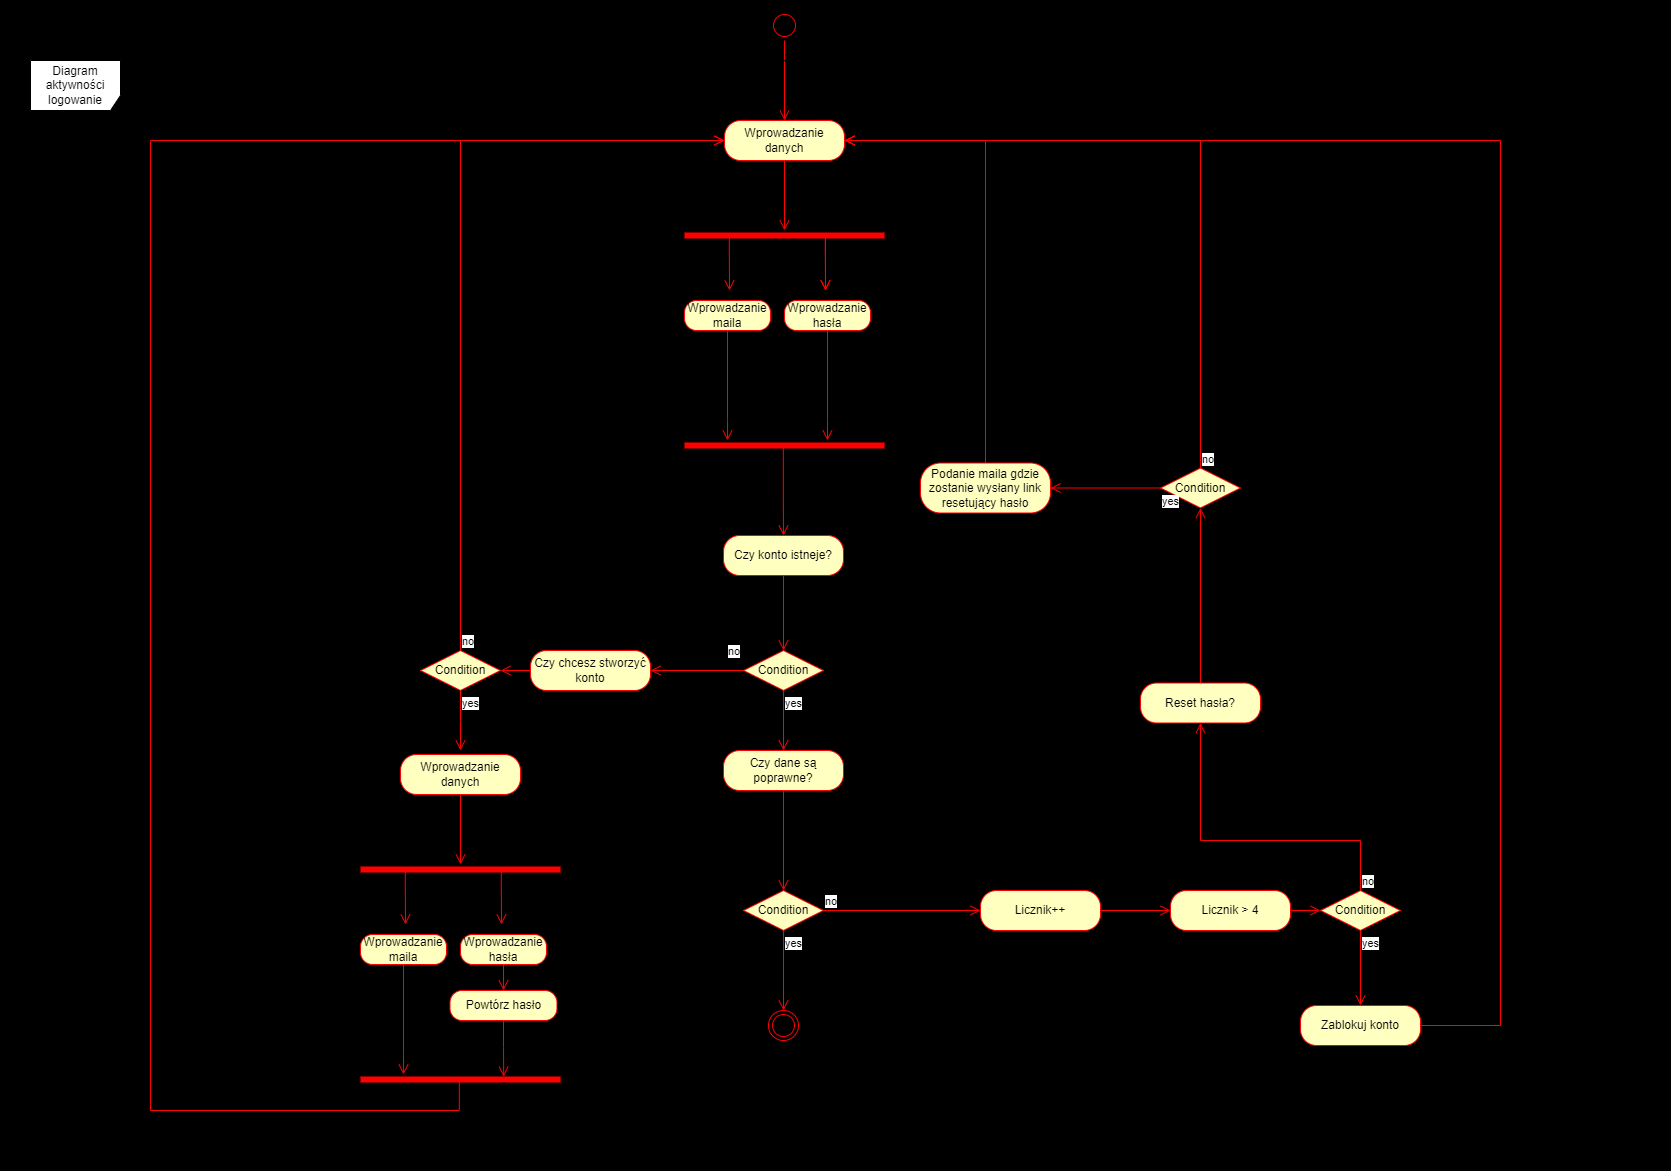

The diagram above was exported from draw.io. Its source (the exported page's mxGraphModel, read from the mxfile embedded in the PNG):
<mxGraphModel dx="4396" dy="1549" grid="1" gridSize="10" guides="1" tooltips="1" connect="1" arrows="1" fold="1" page="1" pageScale="1" pageWidth="827" pageHeight="1169" math="0" shadow="0">
  <root>
    <mxCell id="0" />
    <mxCell id="1" parent="0" />
    <mxCell id="l1xFN92VfryxVWRgULMg-77" value="" style="rounded=0;whiteSpace=wrap;html=1;fillColor=#000000;" vertex="1" parent="1">
      <mxGeometry x="-370" width="1670" height="1170" as="geometry" />
    </mxCell>
    <mxCell id="l1xFN92VfryxVWRgULMg-1" value="" style="ellipse;html=1;shape=startState;fillColor=#000000;strokeColor=#ff0000;" vertex="1" parent="1">
      <mxGeometry x="399" y="10" width="30" height="30" as="geometry" />
    </mxCell>
    <mxCell id="l1xFN92VfryxVWRgULMg-2" value="" style="edgeStyle=orthogonalEdgeStyle;html=1;verticalAlign=bottom;endArrow=open;endSize=8;strokeColor=#ff0000;rounded=0;" edge="1" source="l1xFN92VfryxVWRgULMg-1" parent="1" target="l1xFN92VfryxVWRgULMg-17">
      <mxGeometry relative="1" as="geometry">
        <mxPoint x="414" y="100" as="targetPoint" />
      </mxGeometry>
    </mxCell>
    <mxCell id="l1xFN92VfryxVWRgULMg-5" value="" style="shape=line;html=1;strokeWidth=6;strokeColor=#ff0000;" vertex="1" parent="1">
      <mxGeometry x="314" y="230" width="200" height="10" as="geometry" />
    </mxCell>
    <mxCell id="l1xFN92VfryxVWRgULMg-6" value="" style="edgeStyle=orthogonalEdgeStyle;html=1;verticalAlign=bottom;endArrow=open;endSize=8;strokeColor=#ff0000;rounded=0;exitX=0.224;exitY=0.708;exitDx=0;exitDy=0;exitPerimeter=0;" edge="1" source="l1xFN92VfryxVWRgULMg-5" parent="1">
      <mxGeometry relative="1" as="geometry">
        <mxPoint x="359" y="290" as="targetPoint" />
        <mxPoint x="360" y="200" as="sourcePoint" />
        <Array as="points">
          <mxPoint x="359" y="250" />
          <mxPoint x="359" y="270" />
        </Array>
      </mxGeometry>
    </mxCell>
    <mxCell id="l1xFN92VfryxVWRgULMg-9" value="" style="edgeStyle=orthogonalEdgeStyle;html=1;verticalAlign=bottom;endArrow=open;endSize=8;strokeColor=#ff0000;rounded=0;exitX=0.704;exitY=0.56;exitDx=0;exitDy=0;exitPerimeter=0;" edge="1" parent="1" source="l1xFN92VfryxVWRgULMg-5">
      <mxGeometry relative="1" as="geometry">
        <mxPoint x="455" y="290" as="targetPoint" />
        <mxPoint x="370" y="210" as="sourcePoint" />
        <Array as="points">
          <mxPoint x="455" y="290" />
        </Array>
      </mxGeometry>
    </mxCell>
    <mxCell id="l1xFN92VfryxVWRgULMg-10" value="" style="edgeStyle=orthogonalEdgeStyle;html=1;verticalAlign=bottom;endArrow=open;endSize=8;strokeColor=#ff0000;rounded=0;exitX=0.704;exitY=0.56;exitDx=0;exitDy=0;exitPerimeter=0;" edge="1" parent="1" source="l1xFN92VfryxVWRgULMg-5">
      <mxGeometry relative="1" as="geometry">
        <mxPoint x="455" y="290" as="targetPoint" />
        <mxPoint x="455" y="186" as="sourcePoint" />
        <Array as="points">
          <mxPoint x="455" y="250" />
          <mxPoint x="455" y="250" />
        </Array>
      </mxGeometry>
    </mxCell>
    <mxCell id="l1xFN92VfryxVWRgULMg-15" value="Wprowadzanie hasła" style="rounded=1;whiteSpace=wrap;html=1;arcSize=40;fontColor=#000000;fillColor=#ffffc0;strokeColor=#ff0000;" vertex="1" parent="1">
      <mxGeometry x="414" y="300" width="86" height="30" as="geometry" />
    </mxCell>
    <mxCell id="l1xFN92VfryxVWRgULMg-16" value="" style="edgeStyle=orthogonalEdgeStyle;html=1;verticalAlign=bottom;endArrow=open;endSize=8;strokeColor=#ff0000;rounded=0;" edge="1" parent="1" source="l1xFN92VfryxVWRgULMg-15" target="l1xFN92VfryxVWRgULMg-19">
      <mxGeometry relative="1" as="geometry">
        <mxPoint x="456.99" y="410" as="targetPoint" />
        <mxPoint x="440.00010101010093" y="340" as="sourcePoint" />
        <Array as="points">
          <mxPoint x="457" y="420" />
          <mxPoint x="457" y="420" />
        </Array>
      </mxGeometry>
    </mxCell>
    <mxCell id="l1xFN92VfryxVWRgULMg-17" value="Wprowadzanie danych" style="rounded=1;whiteSpace=wrap;html=1;arcSize=40;fontColor=#000000;fillColor=#ffffc0;strokeColor=#ff0000;" vertex="1" parent="1">
      <mxGeometry x="354" y="120" width="120" height="40" as="geometry" />
    </mxCell>
    <mxCell id="l1xFN92VfryxVWRgULMg-18" value="" style="edgeStyle=orthogonalEdgeStyle;html=1;verticalAlign=bottom;endArrow=open;endSize=8;strokeColor=#ff0000;rounded=0;" edge="1" source="l1xFN92VfryxVWRgULMg-17" parent="1" target="l1xFN92VfryxVWRgULMg-5">
      <mxGeometry relative="1" as="geometry">
        <mxPoint x="420" y="220" as="targetPoint" />
      </mxGeometry>
    </mxCell>
    <mxCell id="l1xFN92VfryxVWRgULMg-19" value="" style="shape=line;html=1;strokeWidth=6;strokeColor=#ff0000;" vertex="1" parent="1">
      <mxGeometry x="314" y="440" width="200" height="10" as="geometry" />
    </mxCell>
    <mxCell id="l1xFN92VfryxVWRgULMg-20" value="Wprowadzanie maila" style="rounded=1;whiteSpace=wrap;html=1;arcSize=40;fontColor=#000000;fillColor=#ffffc0;strokeColor=#ff0000;" vertex="1" parent="1">
      <mxGeometry x="314" y="300" width="86" height="30" as="geometry" />
    </mxCell>
    <mxCell id="l1xFN92VfryxVWRgULMg-21" value="" style="edgeStyle=orthogonalEdgeStyle;html=1;verticalAlign=bottom;endArrow=open;endSize=8;strokeColor=#ff0000;rounded=0;" edge="1" source="l1xFN92VfryxVWRgULMg-20" parent="1">
      <mxGeometry relative="1" as="geometry">
        <mxPoint x="357" y="440" as="targetPoint" />
        <mxPoint x="340.00010101010093" y="340" as="sourcePoint" />
        <Array as="points">
          <mxPoint x="357" y="420" />
          <mxPoint x="357" y="420" />
        </Array>
      </mxGeometry>
    </mxCell>
    <mxCell id="l1xFN92VfryxVWRgULMg-24" value="" style="edgeStyle=orthogonalEdgeStyle;html=1;verticalAlign=bottom;endArrow=open;endSize=8;strokeColor=#ff0000;rounded=0;exitX=0.494;exitY=0.683;exitDx=0;exitDy=0;exitPerimeter=0;" edge="1" parent="1" source="l1xFN92VfryxVWRgULMg-19" target="l1xFN92VfryxVWRgULMg-28">
      <mxGeometry relative="1" as="geometry">
        <mxPoint x="413" y="530" as="targetPoint" />
        <mxPoint x="413" y="460" as="sourcePoint" />
        <Array as="points" />
      </mxGeometry>
    </mxCell>
    <mxCell id="l1xFN92VfryxVWRgULMg-25" value="Condition" style="rhombus;whiteSpace=wrap;html=1;fontColor=#000000;fillColor=#ffffc0;strokeColor=#ff0000;" vertex="1" parent="1">
      <mxGeometry x="373" y="650" width="80" height="40" as="geometry" />
    </mxCell>
    <mxCell id="l1xFN92VfryxVWRgULMg-26" value="no" style="edgeStyle=orthogonalEdgeStyle;html=1;align=left;verticalAlign=bottom;endArrow=open;endSize=8;strokeColor=#ff0000;rounded=0;exitX=0;exitY=0.5;exitDx=0;exitDy=0;" edge="1" source="l1xFN92VfryxVWRgULMg-25" parent="1" target="l1xFN92VfryxVWRgULMg-34">
      <mxGeometry x="-0.6242" y="-10" relative="1" as="geometry">
        <mxPoint x="300" y="670" as="targetPoint" />
        <Array as="points" />
        <mxPoint as="offset" />
      </mxGeometry>
    </mxCell>
    <mxCell id="l1xFN92VfryxVWRgULMg-27" value="yes" style="edgeStyle=orthogonalEdgeStyle;html=1;align=left;verticalAlign=top;endArrow=open;endSize=8;strokeColor=#ff0000;rounded=0;" edge="1" source="l1xFN92VfryxVWRgULMg-25" parent="1" target="l1xFN92VfryxVWRgULMg-36">
      <mxGeometry x="-1" relative="1" as="geometry">
        <mxPoint x="414" y="740" as="targetPoint" />
        <Array as="points" />
      </mxGeometry>
    </mxCell>
    <mxCell id="l1xFN92VfryxVWRgULMg-28" value="Czy konto istneje?" style="rounded=1;whiteSpace=wrap;html=1;arcSize=40;fontColor=#000000;fillColor=#ffffc0;strokeColor=#ff0000;" vertex="1" parent="1">
      <mxGeometry x="353" y="535" width="120" height="40" as="geometry" />
    </mxCell>
    <mxCell id="l1xFN92VfryxVWRgULMg-29" value="" style="edgeStyle=orthogonalEdgeStyle;html=1;verticalAlign=bottom;endArrow=open;endSize=8;strokeColor=#ff0000;rounded=0;entryX=0.5;entryY=0;entryDx=0;entryDy=0;" edge="1" source="l1xFN92VfryxVWRgULMg-28" parent="1" target="l1xFN92VfryxVWRgULMg-25">
      <mxGeometry relative="1" as="geometry">
        <mxPoint x="414" y="635" as="targetPoint" />
      </mxGeometry>
    </mxCell>
    <mxCell id="l1xFN92VfryxVWRgULMg-31" value="Condition" style="rhombus;whiteSpace=wrap;html=1;fontColor=#000000;fillColor=#ffffc0;strokeColor=#ff0000;" vertex="1" parent="1">
      <mxGeometry x="50" y="650" width="80" height="40" as="geometry" />
    </mxCell>
    <mxCell id="l1xFN92VfryxVWRgULMg-32" value="no" style="edgeStyle=orthogonalEdgeStyle;html=1;align=left;verticalAlign=bottom;endArrow=open;endSize=8;strokeColor=#ff0000;rounded=0;exitX=0.5;exitY=0;exitDx=0;exitDy=0;" edge="1" source="l1xFN92VfryxVWRgULMg-31" parent="1" target="l1xFN92VfryxVWRgULMg-17">
      <mxGeometry x="-1" relative="1" as="geometry">
        <mxPoint x="90" y="600" as="targetPoint" />
        <Array as="points">
          <mxPoint x="90" y="140" />
        </Array>
      </mxGeometry>
    </mxCell>
    <mxCell id="l1xFN92VfryxVWRgULMg-33" value="yes" style="edgeStyle=orthogonalEdgeStyle;html=1;align=left;verticalAlign=top;endArrow=open;endSize=8;strokeColor=#ff0000;rounded=0;" edge="1" source="l1xFN92VfryxVWRgULMg-31" parent="1">
      <mxGeometry x="-1" relative="1" as="geometry">
        <mxPoint x="90" y="750" as="targetPoint" />
      </mxGeometry>
    </mxCell>
    <mxCell id="l1xFN92VfryxVWRgULMg-34" value="Czy chcesz stworzyć konto" style="rounded=1;whiteSpace=wrap;html=1;arcSize=40;fontColor=#000000;fillColor=#ffffc0;strokeColor=#ff0000;" vertex="1" parent="1">
      <mxGeometry x="160" y="650" width="120" height="40" as="geometry" />
    </mxCell>
    <mxCell id="l1xFN92VfryxVWRgULMg-35" value="" style="edgeStyle=orthogonalEdgeStyle;html=1;verticalAlign=bottom;endArrow=open;endSize=8;strokeColor=#ff0000;rounded=0;" edge="1" source="l1xFN92VfryxVWRgULMg-34" parent="1" target="l1xFN92VfryxVWRgULMg-31">
      <mxGeometry relative="1" as="geometry">
        <mxPoint x="130" y="670" as="targetPoint" />
      </mxGeometry>
    </mxCell>
    <mxCell id="l1xFN92VfryxVWRgULMg-36" value="Czy dane są poprawne?" style="rounded=1;whiteSpace=wrap;html=1;arcSize=40;fontColor=#000000;fillColor=#ffffc0;strokeColor=#ff0000;" vertex="1" parent="1">
      <mxGeometry x="353" y="750" width="120" height="40" as="geometry" />
    </mxCell>
    <mxCell id="l1xFN92VfryxVWRgULMg-37" value="" style="edgeStyle=orthogonalEdgeStyle;html=1;verticalAlign=bottom;endArrow=open;endSize=8;strokeColor=#ff0000;rounded=0;" edge="1" source="l1xFN92VfryxVWRgULMg-36" parent="1" target="l1xFN92VfryxVWRgULMg-38">
      <mxGeometry relative="1" as="geometry">
        <mxPoint x="413" y="880" as="targetPoint" />
        <Array as="points" />
      </mxGeometry>
    </mxCell>
    <mxCell id="l1xFN92VfryxVWRgULMg-38" value="Condition" style="rhombus;whiteSpace=wrap;html=1;fontColor=#000000;fillColor=#ffffc0;strokeColor=#ff0000;" vertex="1" parent="1">
      <mxGeometry x="373" y="890" width="80" height="40" as="geometry" />
    </mxCell>
    <mxCell id="l1xFN92VfryxVWRgULMg-39" value="no" style="edgeStyle=orthogonalEdgeStyle;html=1;align=left;verticalAlign=bottom;endArrow=open;endSize=8;strokeColor=#ff0000;rounded=0;" edge="1" source="l1xFN92VfryxVWRgULMg-38" parent="1" target="l1xFN92VfryxVWRgULMg-63">
      <mxGeometry x="-1" relative="1" as="geometry">
        <mxPoint x="600" y="910" as="targetPoint" />
      </mxGeometry>
    </mxCell>
    <mxCell id="l1xFN92VfryxVWRgULMg-40" value="yes" style="edgeStyle=orthogonalEdgeStyle;html=1;align=left;verticalAlign=top;endArrow=open;endSize=8;strokeColor=#ff0000;rounded=0;" edge="1" source="l1xFN92VfryxVWRgULMg-38" parent="1" target="l1xFN92VfryxVWRgULMg-42">
      <mxGeometry x="-1" relative="1" as="geometry">
        <mxPoint x="413" y="990" as="targetPoint" />
      </mxGeometry>
    </mxCell>
    <mxCell id="l1xFN92VfryxVWRgULMg-42" value="" style="ellipse;html=1;shape=endState;fillColor=#000000;strokeColor=#ff0000;" vertex="1" parent="1">
      <mxGeometry x="398" y="1010" width="30" height="30" as="geometry" />
    </mxCell>
    <mxCell id="l1xFN92VfryxVWRgULMg-43" value="Reset hasła?" style="rounded=1;whiteSpace=wrap;html=1;arcSize=40;fontColor=#000000;fillColor=#ffffc0;strokeColor=#ff0000;" vertex="1" parent="1">
      <mxGeometry x="770" y="682.5" width="120" height="40" as="geometry" />
    </mxCell>
    <mxCell id="l1xFN92VfryxVWRgULMg-44" value="" style="edgeStyle=orthogonalEdgeStyle;html=1;verticalAlign=bottom;endArrow=open;endSize=8;strokeColor=#ff0000;rounded=0;" edge="1" source="l1xFN92VfryxVWRgULMg-43" parent="1" target="l1xFN92VfryxVWRgULMg-45">
      <mxGeometry relative="1" as="geometry">
        <mxPoint x="830" y="587.5" as="targetPoint" />
      </mxGeometry>
    </mxCell>
    <mxCell id="l1xFN92VfryxVWRgULMg-45" value="Condition" style="rhombus;whiteSpace=wrap;html=1;fontColor=#000000;fillColor=#ffffc0;strokeColor=#ff0000;" vertex="1" parent="1">
      <mxGeometry x="790" y="467.5" width="80" height="40" as="geometry" />
    </mxCell>
    <mxCell id="l1xFN92VfryxVWRgULMg-46" value="no" style="edgeStyle=orthogonalEdgeStyle;html=1;align=left;verticalAlign=bottom;endArrow=open;endSize=8;strokeColor=#ff0000;rounded=0;" edge="1" source="l1xFN92VfryxVWRgULMg-45" parent="1" target="l1xFN92VfryxVWRgULMg-17">
      <mxGeometry x="-1" relative="1" as="geometry">
        <mxPoint x="830" y="420" as="targetPoint" />
        <Array as="points">
          <mxPoint x="830" y="140" />
        </Array>
      </mxGeometry>
    </mxCell>
    <mxCell id="l1xFN92VfryxVWRgULMg-47" value="yes" style="edgeStyle=orthogonalEdgeStyle;html=1;align=left;verticalAlign=top;endArrow=open;endSize=8;strokeColor=#ff0000;rounded=0;" edge="1" source="l1xFN92VfryxVWRgULMg-45" parent="1" target="l1xFN92VfryxVWRgULMg-48">
      <mxGeometry x="-1" relative="1" as="geometry">
        <mxPoint x="690" y="487.5" as="targetPoint" />
      </mxGeometry>
    </mxCell>
    <mxCell id="l1xFN92VfryxVWRgULMg-48" value="Podanie maila gdzie zostanie wysłany link resetujący hasło" style="rounded=1;whiteSpace=wrap;html=1;arcSize=40;fontColor=#000000;fillColor=#ffffc0;strokeColor=#ff0000;" vertex="1" parent="1">
      <mxGeometry x="550" y="462.5" width="130" height="50" as="geometry" />
    </mxCell>
    <mxCell id="l1xFN92VfryxVWRgULMg-49" value="" style="edgeStyle=orthogonalEdgeStyle;html=1;verticalAlign=bottom;endArrow=open;endSize=8;strokeColor=#ff0000;rounded=0;" edge="1" source="l1xFN92VfryxVWRgULMg-48" parent="1" target="l1xFN92VfryxVWRgULMg-17">
      <mxGeometry relative="1" as="geometry">
        <mxPoint x="615" y="387.5" as="targetPoint" />
        <Array as="points">
          <mxPoint x="615" y="140" />
        </Array>
      </mxGeometry>
    </mxCell>
    <mxCell id="l1xFN92VfryxVWRgULMg-50" value="" style="shape=line;html=1;strokeWidth=6;strokeColor=#ff0000;" vertex="1" parent="1">
      <mxGeometry x="-10" y="864" width="200" height="10" as="geometry" />
    </mxCell>
    <mxCell id="l1xFN92VfryxVWRgULMg-51" value="" style="edgeStyle=orthogonalEdgeStyle;html=1;verticalAlign=bottom;endArrow=open;endSize=8;strokeColor=#ff0000;rounded=0;exitX=0.224;exitY=0.708;exitDx=0;exitDy=0;exitPerimeter=0;" edge="1" parent="1" source="l1xFN92VfryxVWRgULMg-50">
      <mxGeometry relative="1" as="geometry">
        <mxPoint x="35" y="924" as="targetPoint" />
        <mxPoint x="36" y="834" as="sourcePoint" />
        <Array as="points">
          <mxPoint x="35" y="884" />
          <mxPoint x="35" y="904" />
        </Array>
      </mxGeometry>
    </mxCell>
    <mxCell id="l1xFN92VfryxVWRgULMg-52" value="" style="edgeStyle=orthogonalEdgeStyle;html=1;verticalAlign=bottom;endArrow=open;endSize=8;strokeColor=#ff0000;rounded=0;exitX=0.704;exitY=0.56;exitDx=0;exitDy=0;exitPerimeter=0;" edge="1" parent="1" source="l1xFN92VfryxVWRgULMg-50">
      <mxGeometry relative="1" as="geometry">
        <mxPoint x="131" y="924" as="targetPoint" />
        <mxPoint x="131" y="820" as="sourcePoint" />
        <Array as="points">
          <mxPoint x="131" y="884" />
          <mxPoint x="131" y="884" />
        </Array>
      </mxGeometry>
    </mxCell>
    <mxCell id="l1xFN92VfryxVWRgULMg-53" value="Wprowadzanie hasła" style="rounded=1;whiteSpace=wrap;html=1;arcSize=40;fontColor=#000000;fillColor=#ffffc0;strokeColor=#ff0000;" vertex="1" parent="1">
      <mxGeometry x="90" y="934" width="86" height="30" as="geometry" />
    </mxCell>
    <mxCell id="l1xFN92VfryxVWRgULMg-54" value="" style="edgeStyle=orthogonalEdgeStyle;html=1;verticalAlign=bottom;endArrow=open;endSize=8;strokeColor=#ff0000;rounded=0;" edge="1" parent="1" source="l1xFN92VfryxVWRgULMg-53" target="l1xFN92VfryxVWRgULMg-61">
      <mxGeometry relative="1" as="geometry">
        <mxPoint x="133" y="1000" as="targetPoint" />
        <mxPoint x="116.00010101010093" y="974" as="sourcePoint" />
        <Array as="points" />
      </mxGeometry>
    </mxCell>
    <mxCell id="l1xFN92VfryxVWRgULMg-55" value="Wprowadzanie danych" style="rounded=1;whiteSpace=wrap;html=1;arcSize=40;fontColor=#000000;fillColor=#ffffc0;strokeColor=#ff0000;" vertex="1" parent="1">
      <mxGeometry x="30" y="754" width="120" height="40" as="geometry" />
    </mxCell>
    <mxCell id="l1xFN92VfryxVWRgULMg-56" value="" style="edgeStyle=orthogonalEdgeStyle;html=1;verticalAlign=bottom;endArrow=open;endSize=8;strokeColor=#ff0000;rounded=0;" edge="1" parent="1" source="l1xFN92VfryxVWRgULMg-55" target="l1xFN92VfryxVWRgULMg-50">
      <mxGeometry relative="1" as="geometry">
        <mxPoint x="96" y="854" as="targetPoint" />
      </mxGeometry>
    </mxCell>
    <mxCell id="l1xFN92VfryxVWRgULMg-57" value="" style="shape=line;html=1;strokeWidth=6;strokeColor=#ff0000;" vertex="1" parent="1">
      <mxGeometry x="-10" y="1074" width="200" height="10" as="geometry" />
    </mxCell>
    <mxCell id="l1xFN92VfryxVWRgULMg-58" value="Wprowadzanie maila" style="rounded=1;whiteSpace=wrap;html=1;arcSize=40;fontColor=#000000;fillColor=#ffffc0;strokeColor=#ff0000;" vertex="1" parent="1">
      <mxGeometry x="-10" y="934" width="86" height="30" as="geometry" />
    </mxCell>
    <mxCell id="l1xFN92VfryxVWRgULMg-59" value="" style="edgeStyle=orthogonalEdgeStyle;html=1;verticalAlign=bottom;endArrow=open;endSize=8;strokeColor=#ff0000;rounded=0;" edge="1" parent="1" source="l1xFN92VfryxVWRgULMg-58">
      <mxGeometry relative="1" as="geometry">
        <mxPoint x="33" y="1074" as="targetPoint" />
        <mxPoint x="16.000101010100934" y="974" as="sourcePoint" />
        <Array as="points">
          <mxPoint x="33" y="1054" />
          <mxPoint x="33" y="1054" />
        </Array>
      </mxGeometry>
    </mxCell>
    <mxCell id="l1xFN92VfryxVWRgULMg-60" value="" style="edgeStyle=orthogonalEdgeStyle;html=1;verticalAlign=bottom;endArrow=open;endSize=8;strokeColor=#ff0000;rounded=0;exitX=0.494;exitY=0.683;exitDx=0;exitDy=0;exitPerimeter=0;" edge="1" parent="1" source="l1xFN92VfryxVWRgULMg-57" target="l1xFN92VfryxVWRgULMg-17">
      <mxGeometry relative="1" as="geometry">
        <mxPoint x="89" y="1169" as="targetPoint" />
        <mxPoint x="89" y="1094" as="sourcePoint" />
        <Array as="points">
          <mxPoint x="89" y="1110" />
          <mxPoint x="-220" y="1110" />
          <mxPoint x="-220" y="140" />
        </Array>
      </mxGeometry>
    </mxCell>
    <mxCell id="l1xFN92VfryxVWRgULMg-61" value="Powtórz hasło" style="rounded=1;whiteSpace=wrap;html=1;arcSize=40;fontColor=#000000;fillColor=#ffffc0;strokeColor=#ff0000;" vertex="1" parent="1">
      <mxGeometry x="79.5" y="990" width="107" height="30" as="geometry" />
    </mxCell>
    <mxCell id="l1xFN92VfryxVWRgULMg-62" value="" style="edgeStyle=orthogonalEdgeStyle;html=1;verticalAlign=bottom;endArrow=open;endSize=8;strokeColor=#ff0000;rounded=0;entryX=0.716;entryY=0.225;entryDx=0;entryDy=0;entryPerimeter=0;" edge="1" source="l1xFN92VfryxVWRgULMg-61" parent="1" target="l1xFN92VfryxVWRgULMg-57">
      <mxGeometry relative="1" as="geometry">
        <mxPoint x="133" y="1070" as="targetPoint" />
      </mxGeometry>
    </mxCell>
    <mxCell id="l1xFN92VfryxVWRgULMg-63" value="Licznik++" style="rounded=1;whiteSpace=wrap;html=1;arcSize=40;fontColor=#000000;fillColor=#ffffc0;strokeColor=#ff0000;" vertex="1" parent="1">
      <mxGeometry x="610" y="890" width="120" height="40" as="geometry" />
    </mxCell>
    <mxCell id="l1xFN92VfryxVWRgULMg-64" value="" style="edgeStyle=orthogonalEdgeStyle;html=1;verticalAlign=bottom;endArrow=open;endSize=8;strokeColor=#ff0000;rounded=0;" edge="1" source="l1xFN92VfryxVWRgULMg-63" parent="1" target="l1xFN92VfryxVWRgULMg-68">
      <mxGeometry relative="1" as="geometry">
        <mxPoint x="780" y="910" as="targetPoint" />
      </mxGeometry>
    </mxCell>
    <mxCell id="l1xFN92VfryxVWRgULMg-68" value="Licznik &amp;gt; 4" style="rounded=1;whiteSpace=wrap;html=1;arcSize=40;fontColor=#000000;fillColor=#ffffc0;strokeColor=#ff0000;" vertex="1" parent="1">
      <mxGeometry x="800" y="890" width="120" height="40" as="geometry" />
    </mxCell>
    <mxCell id="l1xFN92VfryxVWRgULMg-69" value="" style="edgeStyle=orthogonalEdgeStyle;html=1;verticalAlign=bottom;endArrow=open;endSize=8;strokeColor=#ff0000;rounded=0;" edge="1" source="l1xFN92VfryxVWRgULMg-68" parent="1" target="l1xFN92VfryxVWRgULMg-70">
      <mxGeometry relative="1" as="geometry">
        <mxPoint x="860" y="990" as="targetPoint" />
      </mxGeometry>
    </mxCell>
    <mxCell id="l1xFN92VfryxVWRgULMg-70" value="Condition" style="rhombus;whiteSpace=wrap;html=1;fontColor=#000000;fillColor=#ffffc0;strokeColor=#ff0000;" vertex="1" parent="1">
      <mxGeometry x="950" y="890" width="80" height="40" as="geometry" />
    </mxCell>
    <mxCell id="l1xFN92VfryxVWRgULMg-71" value="no" style="edgeStyle=orthogonalEdgeStyle;html=1;align=left;verticalAlign=bottom;endArrow=open;endSize=8;strokeColor=#ff0000;rounded=0;" edge="1" source="l1xFN92VfryxVWRgULMg-70" parent="1" target="l1xFN92VfryxVWRgULMg-43">
      <mxGeometry x="-1" relative="1" as="geometry">
        <mxPoint x="960.0000000000005" y="612.5" as="targetPoint" />
        <Array as="points">
          <mxPoint x="990" y="840" />
          <mxPoint x="830" y="840" />
        </Array>
      </mxGeometry>
    </mxCell>
    <mxCell id="l1xFN92VfryxVWRgULMg-72" value="yes" style="edgeStyle=orthogonalEdgeStyle;html=1;align=left;verticalAlign=top;endArrow=open;endSize=8;strokeColor=#ff0000;rounded=0;" edge="1" source="l1xFN92VfryxVWRgULMg-70" parent="1" target="l1xFN92VfryxVWRgULMg-73">
      <mxGeometry x="-1" relative="1" as="geometry">
        <mxPoint x="990" y="990" as="targetPoint" />
      </mxGeometry>
    </mxCell>
    <mxCell id="l1xFN92VfryxVWRgULMg-73" value="Zablokuj konto" style="rounded=1;whiteSpace=wrap;html=1;arcSize=40;fontColor=#000000;fillColor=#ffffc0;strokeColor=#ff0000;" vertex="1" parent="1">
      <mxGeometry x="930" y="1005" width="120" height="40" as="geometry" />
    </mxCell>
    <mxCell id="l1xFN92VfryxVWRgULMg-74" value="" style="edgeStyle=orthogonalEdgeStyle;html=1;verticalAlign=bottom;endArrow=open;endSize=8;strokeColor=#ff0000;rounded=0;" edge="1" source="l1xFN92VfryxVWRgULMg-73" parent="1" target="l1xFN92VfryxVWRgULMg-17">
      <mxGeometry relative="1" as="geometry">
        <mxPoint x="990" y="1100" as="targetPoint" />
        <Array as="points">
          <mxPoint x="1130" y="1025" />
          <mxPoint x="1130" y="140" />
        </Array>
      </mxGeometry>
    </mxCell>
    <mxCell id="l1xFN92VfryxVWRgULMg-75" value="Diagram aktywności logowanie" style="shape=umlFrame;whiteSpace=wrap;html=1;pointerEvents=0;width=90;height=50;" vertex="1" parent="1">
      <mxGeometry x="-340" y="60" width="1610" height="1080" as="geometry" />
    </mxCell>
  </root>
</mxGraphModel>